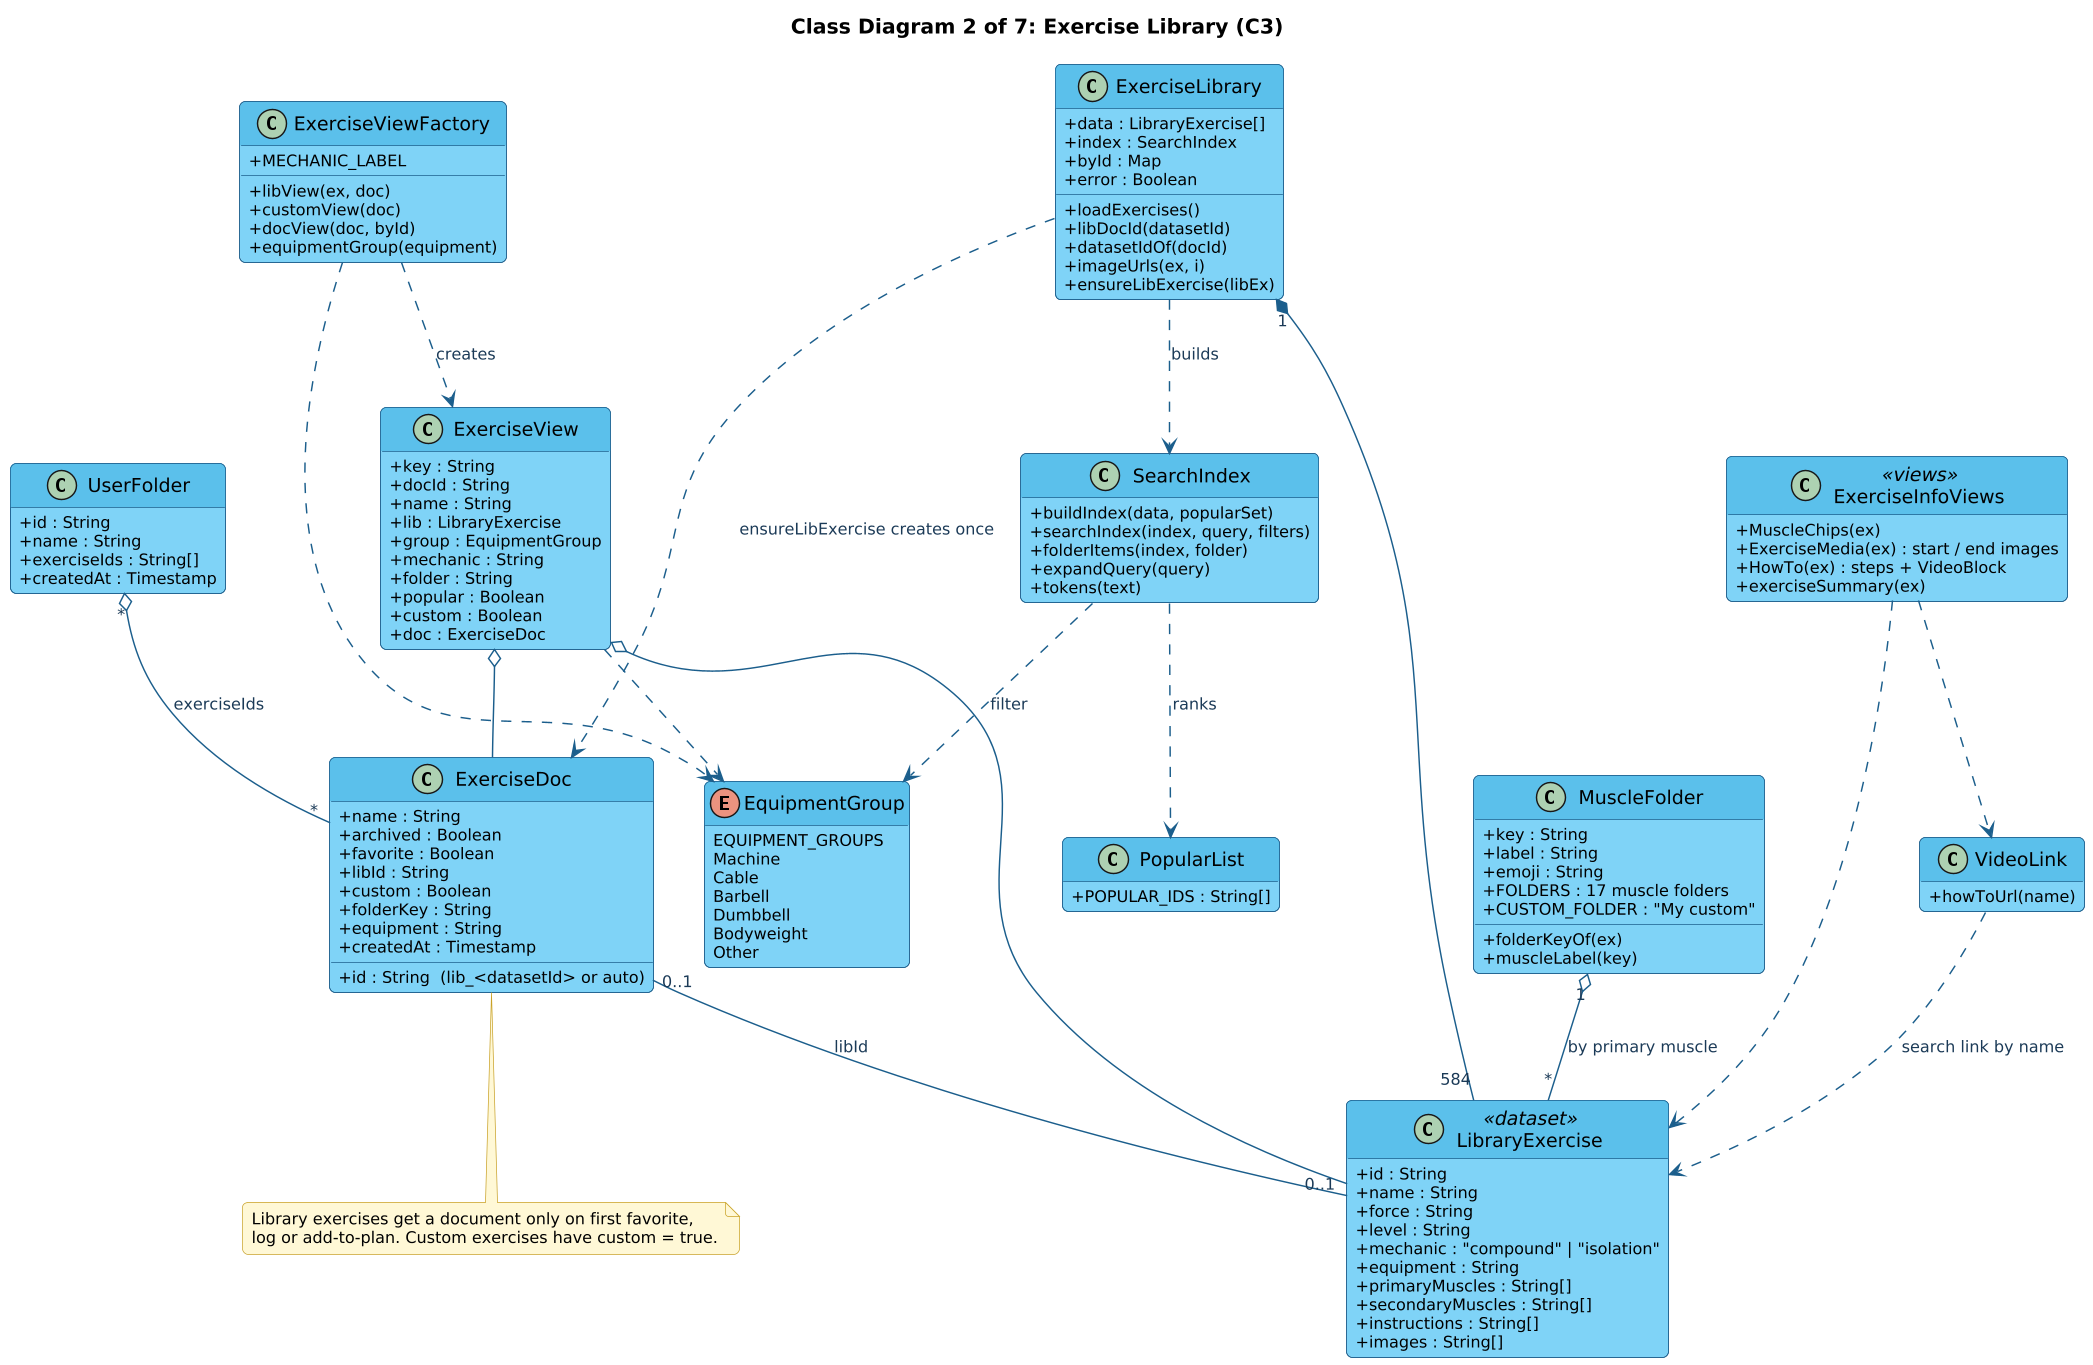

The diagram above was rendered by PlantUML. Its source (embedded in the PNG):
@startuml
!include style.iuml
title Class Diagram 2 of 7: Exercise Library (C3)
skinparam classAttributeIconSize 0

class LibraryExercise <<dataset>> {
  +id : String
  +name : String
  +force : String
  +level : String
  +mechanic : "compound" | "isolation"
  +equipment : String
  +primaryMuscles : String[]
  +secondaryMuscles : String[]
  +instructions : String[]
  +images : String[]
}
class ExerciseDoc {
  +id : String  (lib_<datasetId> or auto)
  +name : String
  +archived : Boolean
  +favorite : Boolean
  +libId : String
  +custom : Boolean
  +folderKey : String
  +equipment : String
  +createdAt : Timestamp
}
class ExerciseView {
  +key : String
  +docId : String
  +name : String
  +lib : LibraryExercise
  +group : EquipmentGroup
  +mechanic : String
  +folder : String
  +popular : Boolean
  +custom : Boolean
  +doc : ExerciseDoc
}
class MuscleFolder {
  +key : String
  +label : String
  +emoji : String
  +FOLDERS : 17 muscle folders
  +CUSTOM_FOLDER : "My custom"
  +folderKeyOf(ex)
  +muscleLabel(key)
}
class UserFolder {
  +id : String
  +name : String
  +exerciseIds : String[]
  +createdAt : Timestamp
}
class ExerciseLibrary {
  +data : LibraryExercise[]
  +index : SearchIndex
  +byId : Map
  +error : Boolean
  +loadExercises()
  +libDocId(datasetId)
  +datasetIdOf(docId)
  +imageUrls(ex, i)
  +ensureLibExercise(libEx)
}
class SearchIndex {
  +buildIndex(data, popularSet)
  +searchIndex(index, query, filters)
  +folderItems(index, folder)
  +expandQuery(query)
  +tokens(text)
}
class VideoLink {
  +howToUrl(name)
}
class ExerciseInfoViews <<views>> {
  +MuscleChips(ex)
  +ExerciseMedia(ex) : start / end images
  +HowTo(ex) : steps + VideoBlock
  +exerciseSummary(ex)
}
class ExerciseViewFactory {
  +libView(ex, doc)
  +customView(doc)
  +docView(doc, byId)
  +equipmentGroup(equipment)
  +MECHANIC_LABEL
}
enum EquipmentGroup {
  EQUIPMENT_GROUPS
  Machine
  Cable
  Barbell
  Dumbbell
  Bodyweight
  Other
}
class PopularList {
  +POPULAR_IDS : String[]
}

ExerciseDoc "0..1" -- "0..1" LibraryExercise : libId
ExerciseView o-- ExerciseDoc
ExerciseView o-- LibraryExercise
MuscleFolder "1" o-- "*" LibraryExercise : by primary muscle
UserFolder "*" o-- "*" ExerciseDoc : exerciseIds
ExerciseLibrary "1" *-- "584" LibraryExercise
ExerciseLibrary ..> SearchIndex : builds
SearchIndex ..> PopularList : ranks
SearchIndex ..> EquipmentGroup : filter
ExerciseView ..> EquipmentGroup
ExerciseLibrary ..> ExerciseDoc : ensureLibExercise creates once
VideoLink ..> LibraryExercise : search link by name
ExerciseInfoViews ..> LibraryExercise
ExerciseInfoViews ..> VideoLink
ExerciseViewFactory ..> ExerciseView : creates
ExerciseViewFactory ..> EquipmentGroup
note bottom of ExerciseDoc
  Library exercises get a document only on first favorite,
  log or add-to-plan. Custom exercises have custom = true.
end note
@enduml